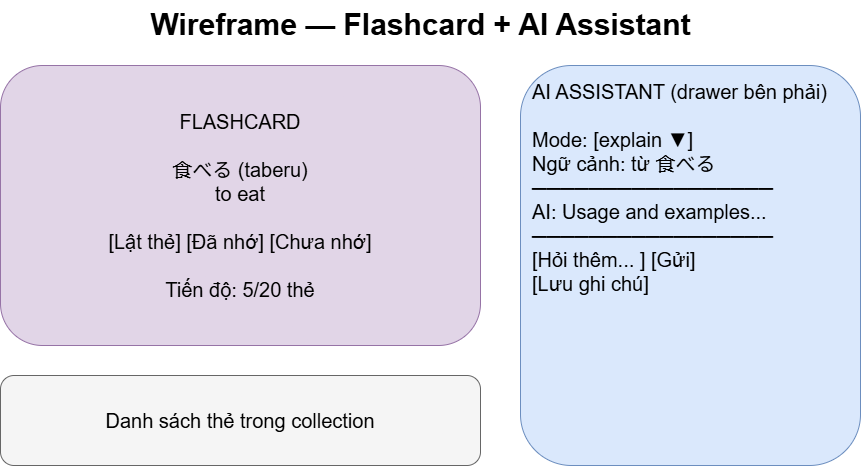

The diagram above was exported from draw.io. Its source (the exported page's mxGraphModel, read from the mxfile embedded in the PNG):
<mxGraphModel dx="968" dy="582" grid="1" gridSize="10" guides="1" tooltips="1" connect="1" arrows="1" fold="1" page="1" pageScale="1" pageWidth="1000" pageHeight="650" math="0" shadow="0">
  <root>
    <mxCell id="0" />
    <mxCell id="1" parent="0" />
    <mxCell id="title" parent="1" style="text;html=1;strokeColor=none;fillColor=none;align=center;fontStyle=1;fontSize=30;" value="Wireframe — Flashcard + AI Assistant" vertex="1">
      <mxGeometry height="25" width="400" x="300" y="15" as="geometry" />
    </mxCell>
    <mxCell id="card" parent="1" style="rounded=1;whiteSpace=wrap;html=1;fillColor=#e1d5e7;strokeColor=#9673a6;align=center;fontSize=20;" value="FLASHCARD&#10;&#10;食べる (taberu)&#10;to eat&#10;&#10;[Lật thẻ]  [Đã nhớ]  [Chưa nhớ]&#10;&#10;Tiến độ: 5/20 thẻ" vertex="1">
      <mxGeometry height="280" width="480" x="80" y="80" as="geometry" />
    </mxCell>
    <mxCell id="ai" parent="1" style="rounded=1;whiteSpace=wrap;html=1;fillColor=#dae8fc;strokeColor=#6c8ebf;align=left;spacingLeft=10;verticalAlign=top;spacingTop=8;fontSize=20;" value="AI ASSISTANT (drawer bên phải)&#10;&#10;Mode: [explain ▼]&#10;Ngữ cảnh: từ 食べる&#10;─────────────────&#10;AI: Usage and examples...&#10;─────────────────&#10;[Hỏi thêm...        ] [Gửi]&#10;[Lưu ghi chú]" vertex="1">
      <mxGeometry height="400" width="340" x="600" y="80" as="geometry" />
    </mxCell>
    <mxCell id="list" parent="1" style="rounded=1;whiteSpace=wrap;html=1;fillColor=#f5f5f5;strokeColor=#666666;align=center;fontSize=20;" value="Danh sách thẻ trong collection" vertex="1">
      <mxGeometry height="90" width="480" x="80" y="390" as="geometry" />
    </mxCell>
  </root>
</mxGraphModel>